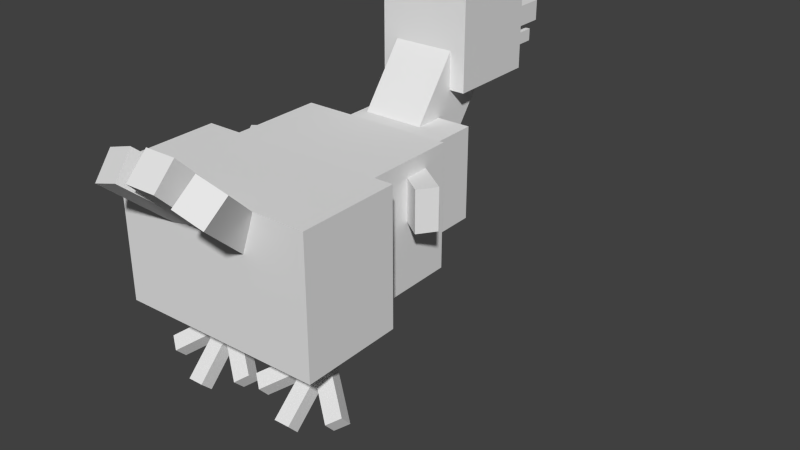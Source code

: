 # Source: swimming_duck.blend  (saved by Blender 2.72.0; exported with 4.5.12 LTS)
import bpy
from mathutils import Matrix  # noqa: F401  (used for matrix-valued properties, if any)

bpy.ops.wm.read_factory_settings(use_empty=True)
scene = bpy.context.scene
scene.name = 'Scene'

# ---- collections
col_collection_1 = bpy.data.collections.new('Collection 1'); scene.collection.children.link(col_collection_1)

# ---- materials (node trees are filled in below, after node groups)
mat_material = bpy.data.materials.new('Material')
mat_material.alpha_threshold = 0.0
mat_material.use_transparent_shadow = False
mat_material.roughness = 0.5
mat_material.line_color = (0.0, 0.0, 0.0, 1.0)

# ---- material node trees

# ---- world
world_world = bpy.data.worlds.new('World'); scene.world = world_world
world_world.color = (0.05088, 0.05088, 0.05088)
world_world.use_sun_shadow = False
world_world.sun_shadow_jitter_overblur = 0.0
world_world.cycles.sampling_method = 'MANUAL'
world_world.cycles.sample_map_resolution = 256

# ---- meshes
me_cube = bpy.data.meshes.new('Cube')
me_cube.from_pydata([(-0.2619, -1.25, 0.08333), (0.2116, -0.8204, 0.08333), (0.534, -0.9783, 0.08333), (0.06047, -1.408, 0.08333), (-0.2619, -1.25, 0.75), (0.2116, -0.8204, 0.75), (0.534, -0.9783, 0.75), (0.06047, -1.408, 0.75), (0.2047, 0.8312, 0.08333), (-0.2587, 1.266, 0.08333), (0.06741, 1.42, 0.08333), (0.5308, 0.9857, 0.08333), (0.2047, 0.8312, 0.75), (-0.2587, 1.266, 0.75), (0.06741, 1.42, 0.75), (0.5308, 0.9857, 0.75), (-2.776, 0.5126, -2.19), (-2.776, 0.7126, -2.19), (-2.563, 0.7126, -2.366), (-2.563, 0.5126, -2.366), (-2.212, 0.5126, -1.717), (-2.212, 0.7126, -1.717), (-1.999, 0.7126, -1.893), (-1.999, 0.5126, -1.893), (-2.555, 1.092, -2.0), (-2.406, 1.234, -1.875), (-2.193, 1.234, -2.051), (-2.343, 1.092, -2.176), (-2.157, 0.7151, -1.666), (-2.007, 0.8565, -1.54), (-1.794, 0.8565, -1.716), (-1.944, 0.7151, -1.842), (-2.344, 0.6124, -1.829), (-2.045, 0.8953, -1.578), (-1.832, 0.8953, -1.754), (-2.131, 0.6124, -2.005), (-2.045, 0.3296, -1.578), (-1.746, 0.6124, -1.327), (-1.533, 0.6124, -1.504), (-1.832, 0.3296, -1.754), (-2.421, -0.02857, -1.899), (-2.571, 0.1128, -2.025), (-2.358, 0.1128, -2.201), (-2.208, -0.02857, -2.076), (-2.023, 0.3486, -1.565), (-2.172, 0.49, -1.69), (-1.959, 0.49, -1.867), (-1.81, 0.3486, -1.741), (-2.202, 0.4433, -1.592), (-2.202, 0.75, -1.592), (-1.918, 0.75, -1.827), (-1.918, 0.4433, -1.827), (-1.356, 0.4433, -0.8824), (-1.356, 0.75, -0.8824), (-1.073, 0.75, -1.117), (-1.073, 0.4433, -1.117), (-2.85, -0.898, -2.061), (-2.85, -0.698, -2.061), (-2.65, -0.698, -2.248), (-2.65, -0.898, -2.248), (-2.252, -0.898, -1.618), (-2.252, -0.698, -1.618), (-2.053, -0.698, -1.804), (-2.053, -0.898, -1.804), (-2.616, -0.3184, -1.883), (-2.457, -0.177, -1.765), (-2.258, -0.177, -1.952), (-2.416, -0.3184, -2.07), (-2.193, -0.6955, -1.569), (-2.035, -0.5541, -1.452), (-1.835, -0.5541, -1.639), (-1.994, -0.6955, -1.756), (-2.392, -0.7982, -1.723), (-2.075, -0.5153, -1.488), (-1.876, -0.5153, -1.675), (-2.193, -0.7982, -1.91), (-2.075, -1.081, -1.488), (-1.759, -0.7982, -1.253), (-1.559, -0.7982, -1.44), (-1.876, -1.081, -1.675), (-2.474, -1.439, -1.789), (-2.633, -1.298, -1.907), (-2.433, -1.298, -2.094), (-2.275, -1.439, -1.976), (-2.052, -1.062, -1.476), (-2.21, -0.9206, -1.593), (-2.011, -0.9206, -1.78), (-1.852, -1.062, -1.663), (-2.233, -0.9673, -1.493), (-2.233, -0.6606, -1.493), (-1.967, -0.6606, -1.742), (-1.967, -0.9673, -1.742), (-1.337, -0.9673, -0.8285), (-1.337, -0.6606, -0.8285), (-1.071, -0.6606, -1.077), (-1.071, -0.9673, -1.077), (3.939, -0.2667, 1.703), (3.939, 0.2667, 1.703), (5.539, 0.2667, 1.703), (5.539, -0.2667, 1.703), (3.939, -0.2667, 2.037), (3.939, 0.2667, 2.037), (5.539, 0.2667, 2.037), (5.539, -0.2667, 2.037), (4.128, -0.2667, 1.396), (4.128, 0.2667, 1.396), (5.328, 0.2667, 1.396), (5.328, -0.2667, 1.396), (4.128, -0.2667, 1.596), (4.128, 0.2667, 1.596), (5.328, 0.2667, 1.596), (5.328, -0.2667, 1.596), (2.07, 0.4957, -0.5945), (2.07, -0.8376, -0.5945), (0.4696, -0.8376, -0.5945), (0.4696, 0.4957, -0.5945), (2.07, 0.4957, 0.9055), (2.07, -0.8376, 0.9055), (0.4696, -0.8376, 0.9055), (0.4696, 0.4957, 0.9055), (-2.659, -0.4063, 0.1845), (-2.723, -0.02931, 0.3428), (-2.31, -0.09315, 0.6964), (-2.246, -0.4702, 0.5381), (-4.093, -0.7977, 1.238), (-4.157, -0.4207, 1.397), (-3.744, -0.4845, 1.75), (-3.68, -0.8615, 1.592), (-2.675, 0.04044, 0.3425), (-2.614, 0.4193, 0.1904), (-2.2, 0.4802, 0.544), (-2.261, 0.1014, 0.6961), (-4.108, 0.4171, 1.406), (-4.046, 0.796, 1.254), (-3.632, 0.8569, 1.608), (-3.693, 0.4781, 1.76), (-2.748, -0.2, 0.3173), (-2.748, 0.2, 0.3173), (-2.324, 0.2, 0.6709), (-2.324, -0.2, 0.6709), (-4.162, -0.2, 1.496), (-4.162, 0.2, 1.496), (-3.738, 0.2, 1.849), (-3.738, -0.2, 1.849), (-0.9877, 1.333, -1.083), (-0.9877, -1.333, -1.083), (-2.988, -1.333, -1.083), (-2.988, 1.333, -1.083), (-0.9877, 1.333, 1.083), (-0.9877, -1.333, 1.083), (-2.988, -1.333, 1.083), (-2.988, 1.333, 1.083), (2.393, -0.6, 1.268), (2.393, 0.6, 1.268), (4.193, 0.6, 1.268), (4.193, -0.6, 1.268), (2.393, -0.6, 2.768), (2.393, 0.6, 2.768), (4.193, 0.6, 2.768), (4.193, -0.6, 2.768), (1.845, 0.4, -0.3745), (1.845, -0.4, -0.3745), (0.8906, -0.4, 0.2312), (0.8906, 0.4, 0.2312), (3.784, 0.4, 1.747), (3.784, -0.4, 1.747), (2.829, -0.4, 2.353), (2.829, 0.4, 2.353), (1.0, 1.0, -1.0), (1.0, -1.0, -1.0), (-1.0, -1.0, -1.0), (-1.0, 1.0, -1.0), (1.0, 1.0, 1.0), (1.0, -1.0, 1.0), (-1.0, -1.0, 1.0), (-1.0, 1.0, 1.0)], [], [(4, 5, 1, 0), (5, 6, 2, 1), (6, 7, 3, 2), (7, 4, 0, 3), (0, 1, 2, 3), (7, 6, 5, 4), (12, 13, 9, 8), (13, 14, 10, 9), (14, 15, 11, 10), (15, 12, 8, 11), (8, 9, 10, 11), (15, 14, 13, 12), (20, 21, 17, 16), (21, 22, 18, 17), (22, 23, 19, 18), (23, 20, 16, 19), (16, 17, 18, 19), (23, 22, 21, 20), (28, 29, 25, 24), (29, 30, 26, 25), (30, 31, 27, 26), (31, 28, 24, 27), (24, 25, 26, 27), (31, 30, 29, 28), (36, 37, 33, 32), (37, 38, 34, 33), (38, 39, 35, 34), (39, 36, 32, 35), (32, 33, 34, 35), (39, 38, 37, 36), (44, 45, 41, 40), (45, 46, 42, 41), (46, 47, 43, 42), (47, 44, 40, 43), (40, 41, 42, 43), (47, 46, 45, 44), (52, 53, 49, 48), (53, 54, 50, 49), (54, 55, 51, 50), (55, 52, 48, 51), (48, 49, 50, 51), (55, 54, 53, 52), (60, 61, 57, 56), (61, 62, 58, 57), (62, 63, 59, 58), (63, 60, 56, 59), (56, 57, 58, 59), (63, 62, 61, 60), (68, 69, 65, 64), (69, 70, 66, 65), (70, 71, 67, 66), (71, 68, 64, 67), (64, 65, 66, 67), (71, 70, 69, 68), (76, 77, 73, 72), (77, 78, 74, 73), (78, 79, 75, 74), (79, 76, 72, 75), (72, 73, 74, 75), (79, 78, 77, 76), (84, 85, 81, 80), (85, 86, 82, 81), (86, 87, 83, 82), (87, 84, 80, 83), (80, 81, 82, 83), (87, 86, 85, 84), (92, 93, 89, 88), (93, 94, 90, 89), (94, 95, 91, 90), (95, 92, 88, 91), (88, 89, 90, 91), (95, 94, 93, 92), (100, 101, 97, 96), (101, 102, 98, 97), (102, 103, 99, 98), (103, 100, 96, 99), (96, 97, 98, 99), (103, 102, 101, 100), (108, 109, 105, 104), (109, 110, 106, 105), (110, 111, 107, 106), (111, 108, 104, 107), (104, 105, 106, 107), (111, 110, 109, 108), (112, 113, 114, 115), (116, 119, 118, 117), (112, 116, 117, 113), (113, 117, 118, 114), (114, 118, 119, 115), (116, 112, 115, 119), (124, 125, 121, 120), (125, 126, 122, 121), (126, 127, 123, 122), (127, 124, 120, 123), (120, 121, 122, 123), (127, 126, 125, 124), (132, 133, 129, 128), (133, 134, 130, 129), (134, 135, 131, 130), (135, 132, 128, 131), (128, 129, 130, 131), (135, 134, 133, 132), (140, 141, 137, 136), (141, 142, 138, 137), (142, 143, 139, 138), (143, 140, 136, 139), (136, 137, 138, 139), (143, 142, 141, 140), (144, 145, 146, 147), (148, 151, 150, 149), (144, 148, 149, 145), (145, 149, 150, 146), (146, 150, 151, 147), (148, 144, 147, 151), (156, 157, 153, 152), (157, 158, 154, 153), (158, 159, 155, 154), (159, 156, 152, 155), (152, 153, 154, 155), (159, 158, 157, 156), (160, 161, 162, 163), (164, 167, 166, 165), (160, 164, 165, 161), (161, 165, 166, 162), (162, 166, 167, 163), (164, 160, 163, 167), (168, 169, 170, 171), (172, 175, 174, 173), (168, 172, 173, 169), (169, 173, 174, 170), (170, 174, 175, 171), (172, 168, 171, 175)])
_uv = me_cube.uv_layers.new(name='UVMap')
_uv.uv.foreach_set('vector', [0.3798, 0.9582, 0.3798, 0.9167, 0.4383, 0.9167, 0.4382, 0.9582, 0.3798, 0.9167, 0.3798, 0.8885, 0.4383, 0.8885, 0.4383, 0.9167, 0.8002, 0.2101, 0.8002, 0.1686, 0.8586, 0.1686, 0.8587, 0.2101, 0.8002, 0.1686, 0.8002, 0.1403, 0.8586, 0.1403, 0.8586, 0.1686, 0.2045, 0.9736, 0.2045, 0.9176, 0.2337, 0.906, 0.2337, 0.962, 0.2045, 0.5756, 0.2045, 0.6316, 0.1753, 0.6201, 0.1753, 0.5641, 0.4967, 0.917, 0.4967, 0.9577, 0.4383, 0.9577, 0.4383, 0.917, 0.5113, 0.9659, 0.5113, 0.9373, 0.5697, 0.9373, 0.5697, 0.9659, 0.5113, 0.9373, 0.5113, 0.8967, 0.5697, 0.8967, 0.5697, 0.9373, 0.4967, 0.8885, 0.4967, 0.917, 0.4383, 0.917, 0.4383, 0.8885, 0.6285, 0.9082, 0.6285, 0.9639, 0.5991, 0.9523, 0.5991, 0.8967, 0.5991, 0.8967, 0.5991, 0.9523, 0.5697, 0.9639, 0.5697, 0.9082, 0.9442, 0.2137, 0.9267, 0.2137, 0.9267, 0.1669, 0.9442, 0.1669, 0.9679, 0.2382, 0.9917, 0.2338, 0.9917, 0.2983, 0.9679, 0.3027, 0.9267, 0.2333, 0.9092, 0.2333, 0.9092, 0.1864, 0.9267, 0.1864, 0.9917, 0.3716, 0.9679, 0.3672, 0.9679, 0.3027, 0.9917, 0.3071, 0.9092, 0.1669, 0.9267, 0.1669, 0.9267, 0.1864, 0.9092, 0.1864, 0.9442, 0.2333, 0.9267, 0.2333, 0.9267, 0.2137, 0.9442, 0.2137, 0.3389, 0.9414, 0.3565, 0.9413, 0.3565, 0.9881, 0.3389, 0.9882, 0.7385, 0.9864, 0.7147, 0.9908, 0.7147, 0.9452, 0.7385, 0.9408, 0.374, 0.9882, 0.3565, 0.9881, 0.3565, 0.9413, 0.374, 0.9414, 0.7623, 0.9737, 0.7385, 0.9693, 0.7385, 0.9237, 0.7623, 0.9281, 0.7385, 0.9237, 0.7385, 0.9408, 0.7147, 0.9452, 0.7147, 0.9281, 0.7623, 0.9737, 0.7623, 0.9908, 0.7385, 0.9864, 0.7385, 0.9693, 0.8628, 0.4521, 0.8628, 0.4872, 0.8277, 0.4872, 0.8277, 0.4521, 0.129, 0.9744, 0.1052, 0.9788, 0.1052, 0.9446, 0.129, 0.9402, 0.8937, 0.1749, 0.8937, 0.21, 0.8587, 0.2101, 0.8587, 0.175, 0.2575, 0.9446, 0.2337, 0.9402, 0.2337, 0.906, 0.2575, 0.9104, 0.129, 0.906, 0.129, 0.9402, 0.1052, 0.9446, 0.1052, 0.9104, 0.2575, 0.9446, 0.2575, 0.9788, 0.2337, 0.9744, 0.2337, 0.9402, 0.0954, 0.9791, 0.07785, 0.9791, 0.07785, 0.9323, 0.0954, 0.9323, 0.9959, 0.7911, 0.9721, 0.7954, 0.9721, 0.7498, 0.9959, 0.7455, 0.3214, 0.9414, 0.3389, 0.9413, 0.3389, 0.9881, 0.3214, 0.9882, 0.9959, 0.7455, 0.9721, 0.7411, 0.9721, 0.6955, 0.9959, 0.6999, 0.9721, 0.6955, 0.9721, 0.6784, 0.9959, 0.6828, 0.9959, 0.6999, 0.9721, 0.8126, 0.9721, 0.7954, 0.9959, 0.7911, 0.9959, 0.8082, 0.9588, 0.8727, 0.9856, 0.8727, 0.9856, 0.943, 0.9588, 0.943, 0.9126, 0.9423, 0.8808, 0.9481, 0.8808, 0.8513, 0.9126, 0.8455, 0.9897, 0.4957, 0.9628, 0.4957, 0.9628, 0.4255, 0.9897, 0.4255, 0.1968, 0.9316, 0.1651, 0.9258, 0.1651, 0.829, 0.1968, 0.8348, 0.9628, 0.3994, 0.9897, 0.3994, 0.9897, 0.4255, 0.9628, 0.4255, 0.9588, 0.8467, 0.9856, 0.8467, 0.9856, 0.8727, 0.9588, 0.8727, 0.9825, 0.01845, 1.0, 0.01845, 1.0, 0.06839, 0.9825, 0.06839, 0.6911, 0.9889, 0.6675, 0.9932, 0.6675, 0.928, 0.6911, 0.9237, 0.875, 0.992, 0.8574, 0.992, 0.8574, 0.9421, 0.875, 0.9421, 0.6911, 0.9237, 0.7147, 0.928, 0.7147, 0.9932, 0.6911, 0.9889, 0.8574, 0.9236, 0.875, 0.9236, 0.875, 0.9421, 0.8574, 0.9421, 0.9825, 3.136e-08, 1.0, 0.0, 1.0, 0.01845, 0.9825, 0.01845, 0.8628, 0.4533, 0.8809, 0.4521, 0.8809, 0.5005, 0.8628, 0.5017, 0.9977, 0.6342, 0.9741, 0.6385, 0.9741, 0.5923, 0.9977, 0.5881, 0.05976, 0.9323, 0.07785, 0.9335, 0.07785, 0.9819, 0.05976, 0.9807, 0.9977, 0.5535, 0.9741, 0.5492, 0.9741, 0.503, 0.9977, 0.5073, 0.9977, 0.5708, 0.9977, 0.5881, 0.9741, 0.5923, 0.9741, 0.5751, 0.9977, 0.5535, 0.9977, 0.5708, 0.9741, 0.5665, 0.9741, 0.5492, 0.5548, 0.1777, 0.591, 0.1754, 0.591, 0.2116, 0.5548, 0.214, 0.3047, 0.9752, 0.2811, 0.9795, 0.2811, 0.9449, 0.3047, 0.9406, 0.591, 0.214, 0.591, 0.1777, 0.6272, 0.1754, 0.6272, 0.2116, 0.2811, 0.9449, 0.2575, 0.9406, 0.2576, 0.906, 0.2811, 0.9103, 0.3047, 0.906, 0.3047, 0.9406, 0.2811, 0.9449, 0.2811, 0.9103, 0.2811, 0.9449, 0.2811, 0.9795, 0.2576, 0.9752, 0.2575, 0.9406, 0.04166, 0.9323, 0.05976, 0.9335, 0.05976, 0.9819, 0.04166, 0.9807, 0.02356, 0.9784, 0.0, 0.9827, 3.803e-06, 0.9366, 0.02356, 0.9323, 0.02356, 0.9335, 0.04166, 0.9323, 0.04166, 0.9807, 0.02356, 0.9819, 0.1886, 0.9993, 0.1651, 0.995, 0.1651, 0.9489, 0.1886, 0.9532, 0.1651, 0.9489, 0.1651, 0.9316, 0.1886, 0.9359, 0.1886, 0.9532, 3.772e-06, 1.0, 0.0, 0.9827, 0.02356, 0.9784, 0.02356, 0.9957, 0.9825, 0.07491, 0.9556, 0.07491, 0.9556, 4.181e-08, 0.9825, 0.0, 0.9314, 0.4051, 0.9628, 0.3994, 0.9628, 0.4972, 0.9314, 0.503, 0.9825, 0.199, 0.9556, 0.199, 0.9556, 0.1241, 0.9825, 0.1241, 0.9273, 0.8467, 0.9588, 0.8524, 0.9588, 0.9502, 0.9273, 0.9445, 0.9556, 0.09951, 0.9825, 0.09951, 0.9825, 0.1241, 0.9556, 0.1241, 0.9825, 0.09951, 0.9556, 0.09951, 0.9556, 0.07491, 0.9825, 0.07491, 0.1753, 0.4209, 0.1753, 0.3741, 0.2045, 0.3741, 0.2045, 0.4209, 0.1753, 0.5641, 0.1753, 0.4238, 0.2045, 0.4238, 0.2045, 0.5641, 0.6272, 0.2221, 0.6272, 0.1754, 0.6564, 0.1754, 0.6564, 0.2221, 0.2045, 0.2338, 0.2045, 0.3741, 0.1753, 0.3741, 0.1753, 0.2338, 0.8107, 0.8184, 0.8574, 0.8184, 0.8574, 0.9584, 0.8107, 0.9584, 0.764, 0.8184, 0.8107, 0.8184, 0.8107, 0.9584, 0.764, 0.9584, 0.9588, 0.9898, 0.9588, 0.943, 0.9763, 0.943, 0.9763, 0.9898, 0.1052, 0.906, 0.1052, 0.8008, 0.1227, 0.8008, 0.1227, 0.906, 0.9763, 0.9898, 0.9763, 0.943, 0.9938, 0.943, 0.9938, 0.9898, 0.875, 0.8184, 0.875, 0.9236, 0.8574, 0.9236, 0.8574, 0.8184, 0.7143, 0.8187, 0.761, 0.8187, 0.761, 0.9237, 0.7143, 0.9237, 0.7143, 0.9237, 0.6675, 0.9237, 0.6675, 0.8187, 0.7143, 0.8187, 0.6281, 0.8967, 0.5113, 0.8967, 0.5113, 0.7567, 0.6281, 0.7567, 0.8808, 0.6784, 0.8808, 0.8184, 0.764, 0.8184, 0.764, 0.6784, 0.3798, 0.8885, 0.3798, 0.7569, 0.4967, 0.7569, 0.4967, 0.8885, 0.764, 0.8187, 0.6325, 0.8187, 0.6325, 0.6784, 0.764, 0.6784, 0.2045, 0.906, 0.2045, 0.7745, 0.3214, 0.7745, 0.3214, 0.906, 0.8616, 0.1403, 0.7301, 0.1403, 0.7301, 6.01e-08, 0.8616, 0.0, 0.9314, 0.503, 0.8978, 0.5008, 0.8978, 0.3653, 0.9314, 0.3675, 0.9092, 0.0, 0.9556, 0.01084, 0.9556, 0.1669, 0.9092, 0.156, 0.1651, 0.9645, 0.1315, 0.9666, 0.1315, 0.8311, 0.1651, 0.829, 0.3214, 0.7853, 0.3678, 0.7745, 0.3678, 0.9305, 0.3214, 0.9413, 0.7179, 0.1754, 0.7179, 0.2112, 0.6871, 0.218, 0.6871, 0.1822, 0.6871, 0.1822, 0.6871, 0.218, 0.6564, 0.2112, 0.6564, 0.1754, 0.9383, 0.6784, 0.9721, 0.679, 0.9611, 0.8136, 0.9273, 0.813, 0.8829, 0.503, 0.9294, 0.5137, 0.9294, 0.6701, 0.8829, 0.6595, 0.9294, 0.5367, 0.9632, 0.5361, 0.9741, 0.6707, 0.9403, 0.6713, 0.8808, 0.6891, 0.9273, 0.6784, 0.9273, 0.8348, 0.8808, 0.8455, 0.9273, 0.813, 0.9611, 0.8136, 0.9721, 0.8467, 0.9383, 0.846, 0.9632, 0.5361, 0.9294, 0.5367, 0.9403, 0.5037, 0.9741, 0.503, 0.9328, 0.2338, 0.9679, 0.2338, 0.9679, 0.3638, 0.9328, 0.3638, 0.8829, 0.6732, 0.8353, 0.6644, 0.8353, 0.503, 0.8829, 0.5118, 0.6325, 0.8539, 0.6675, 0.8539, 0.6675, 0.9839, 0.6325, 0.9839, 0.8616, 0.008732, 0.9092, 0.0, 0.9092, 0.1614, 0.8616, 0.1701, 0.9328, 0.3638, 0.9679, 0.3638, 0.9679, 0.3991, 0.9328, 0.3991, 0.6675, 0.8539, 0.6325, 0.8539, 0.6325, 0.8187, 0.6675, 0.8187, 0.5548, 2.09e-08, 0.5548, 0.2338, 0.3798, 0.2338, 0.3798, 0.0, 0.175, 0.4676, 0.0, 0.4676, 6.269e-08, 0.2338, 0.175, 0.2338, 0.1899, 0.0, 0.3798, 4.181e-08, 0.3798, 0.2338, 0.1899, 0.2338, 0.3798, 0.4238, 0.3798, 0.2338, 0.5551, 0.2338, 0.5551, 0.4238, 0.1899, 0.2338, 2.09e-08, 0.2338, 0.0, 7.316e-08, 0.1899, 0.0, 0.3798, 0.2338, 0.3798, 0.4238, 0.2045, 0.4238, 0.2045, 0.2338, 0.9328, 0.3653, 0.8277, 0.3653, 0.8277, 0.2338, 0.9328, 0.2338, 0.1315, 0.643, 0.1315, 0.8008, 0.0, 0.8008, 2.09e-08, 0.643, 0.0, 0.8008, 0.1052, 0.8008, 0.1052, 0.9323, 2.09e-08, 0.9323, 0.5113, 0.5991, 0.5113, 0.7569, 0.3798, 0.7569, 0.3798, 0.5991, 0.7301, 0.503, 0.8353, 0.503, 0.8353, 0.6606, 0.7301, 0.6606, 0.6165, 0.7567, 0.5113, 0.7567, 0.5113, 0.5991, 0.6165, 0.5991, 0.7301, 0.1403, 0.8002, 0.1403, 0.8002, 0.2271, 0.7301, 0.2271, 0.8978, 0.3653, 0.8978, 0.4521, 0.8277, 0.4521, 0.8277, 0.3653, 0.2016, 0.643, 0.2016, 0.829, 0.1315, 0.829, 0.1315, 0.643, 0.8277, 0.2511, 0.8277, 0.503, 0.7301, 0.4858, 0.7301, 0.2338, 0.5624, 0.5952, 0.5624, 0.4092, 0.6325, 0.4092, 0.6325, 0.5952, 0.7301, 0.4092, 0.7301, 0.6611, 0.6325, 0.6784, 0.6325, 0.4264, 0.3795, 0.5991, 0.3795, 0.7745, 0.2045, 0.7745, 0.2045, 0.5991, 0.7301, 0.4092, 0.5551, 0.4092, 0.5551, 0.2338, 0.7301, 0.2338, 0.3798, 0.4238, 0.3798, 0.5991, 0.2045, 0.5991, 0.2045, 0.4238, 1.045e-08, 0.643, 0.0, 0.4676, 0.1753, 0.4676, 0.1753, 0.643, 0.5551, 0.5991, 0.3798, 0.5991, 0.3798, 0.4238, 0.5551, 0.4238, 0.7301, 0.0, 0.7301, 0.1754, 0.5548, 0.1754, 0.5548, 2.09e-08])
me_cube.materials.append(mat_material)
me_cube.use_remesh_preserve_volume = False
me_cube.use_remesh_preserve_attributes = False
me_cube.use_mirror_vertex_groups = False
me_cube.update()
arm_armature_001 = bpy.data.armatures.new('Armature.001')  # bones are not reproduced

# ---- objects
ob_armature = bpy.data.objects.new('Armature', arm_armature_001)
ob_cube = bpy.data.objects.new('Cube', me_cube)

# ---- transforms, parenting, visibility, modifiers, constraints
ob_armature.location = (-0.02299, 1.997, 0.9805)
ob_armature.rotation_euler = (0.0, 0.0, 1.571)
ob_armature.scale = (1.0, 1.0, 1.058)
ob_armature.show_in_front = True
ob_armature.lineart.crease_threshold = 0.0
ob_cube.parent = ob_armature
ob_cube.matrix_parent_inverse = Matrix(((-4.371e-08, 1.0, 0.0, -1.997), (-1.0, -4.377e-08, 0.0, -0.02299), (0.0, 2.98e-08, 0.945, -0.9266), (0.0, 0.0, 0.0, 1.0)))
ob_cube.location = (0.1174, -0.1229, 0.7423)
ob_cube.rotation_euler = (-1.653e-07, -1.537e-07, 1.595)
ob_cube.scale = (1.0, 1.5, 1.2)
ob_cube.lock_rotations_4d = False
ob_cube.empty_display_type = 'ARROWS'
ob_cube.lineart.crease_threshold = 0.0
_vg = ob_cube.vertex_groups.new(name='Bone')
for _i, _w in zip([160, 161, 162, 163], [0.7816, 0.7636, 0.09922, 0.02202]): _vg.add([_i], _w, 'REPLACE')
_vg = ob_cube.vertex_groups.new(name='Bone.007')
for _i, _w in zip([165, 166, 167], [0.01152, 0.236, 0.238]): _vg.add([_i], _w, 'REPLACE')
_vg = ob_cube.vertex_groups.new(name='Bone.008')
for _i, _w in zip([152, 153, 154, 155, 156, 157, 158, 159, 165, 166, 167], [1.0, 1.0, 1.0, 1.0, 1.0, 1.0, 1.0, 1.0, 0.01152, 0.236, 0.238]): _vg.add([_i], _w, 'REPLACE')
_vg = ob_cube.vertex_groups.new(name='Bone.001')
for _i, _w in zip([112, 113, 115, 116, 117, 119], [0.3308, 0.1289, 0.6271, 0.1506, 0.08715, 0.0384]): _vg.add([_i], _w, 'REPLACE')
_vg = ob_cube.vertex_groups.new(name='Bone.002')
for _i, _w in zip([144, 171], [0.4278, 0.4766]): _vg.add([_i], _w, 'REPLACE')
_vg = ob_cube.vertex_groups.new(name='Bone.006')
for _i, _w in zip([16, 17, 18, 19, 20, 21, 22, 23, 24, 25, 26, 27, 28, 29, 30, 31, 32, 33, 34, 35, 36, 37, 38, 39, 40, 41, 42, 43, 44, 45, 46, 47, 48, 49, 50, 51, 52, 53, 54, 55, 144, 171], [1.0, 1.0, 1.0, 1.0, 1.0, 1.0, 1.0, 1.0, 1.0, 1.0, 1.0, 1.0, 1.0, 1.0, 1.0, 1.0, 1.0, 1.0, 1.0, 1.0, 1.0, 1.0, 1.0, 1.0, 1.0, 1.0, 1.0, 1.0, 1.0, 1.0, 1.0, 1.0, 1.0, 1.0, 1.0, 1.0, 1.0, 1.0, 1.0, 1.0, 0.4278, 0.4766]): _vg.add([_i], _w, 'REPLACE')
_vg = ob_cube.vertex_groups.new(name='Bone.004')
for _i, _w in zip([170], [0.4882]): _vg.add([_i], _w, 'REPLACE')
_vg = ob_cube.vertex_groups.new(name='Bone.005')
for _i, _w in zip([56, 57, 58, 59, 60, 61, 62, 63, 64, 65, 66, 67, 68, 69, 70, 71, 72, 73, 74, 75, 76, 77, 78, 79, 80, 81, 82, 83, 84, 85, 86, 87, 88, 89, 90, 91, 92, 93, 94, 95, 145, 170], [1.0, 1.0, 1.0, 1.0, 1.0, 1.0, 1.0, 1.0, 1.0, 1.0, 1.0, 1.0, 1.0, 1.0, 1.0, 1.0, 1.0, 1.0, 1.0, 1.0, 1.0, 1.0, 1.0, 1.0, 1.0, 1.0, 1.0, 1.0, 1.0, 1.0, 1.0, 1.0, 1.0, 1.0, 1.0, 1.0, 1.0, 1.0, 1.0, 1.0, 0.9067, 0.4882]): _vg.add([_i], _w, 'REPLACE')
_vg = ob_cube.vertex_groups.new(name='Bone.009')
for _i, _w in zip([0, 1, 2, 3, 4, 5, 6, 7, 112, 113, 114, 115, 116, 117, 118, 119, 160, 161, 162, 163], [0.1064, 0.6818, 0.3007, 0.08063, 0.0639, 0.8927, 0.8407, 0.07414, 0.139, 0.2092, 0.01646, 0.0222, 0.2017, 0.4778, 0.9015, 0.05675, 0.003203, 0.1389, 0.7479, 0.01333]): _vg.add([_i], _w, 'REPLACE')
_vg = ob_cube.vertex_groups.new(name='Bone.003')
for _i, _w in zip([8, 9, 10, 11, 12, 13, 14, 15, 112, 113, 115, 116, 117, 118, 119, 160, 161, 162, 163, 172, 173], [0.2204, 0.04758, 0.0695, 0.6571, 0.6556, 0.08549, 0.0466, 0.2112, 0.2693, 0.1453, 0.1741, 0.4878, 0.2003, 0.03193, 0.8775, 0.1512, 0.04741, 0.1203, 0.921, 0.8641, 0.2035]): _vg.add([_i], _w, 'REPLACE')
_vg = ob_cube.vertex_groups.new(name='Bone.016')
for _i, _w in zip([96, 97, 98, 99, 100, 101, 102, 103, 161, 164, 165, 166, 167], [0.7556, 0.2536, 0.0154, 0.1621, 0.2885, 0.7735, 0.04831, 0.1418, 0.0138, 0.07369, 0.7776, 0.2734, 0.2417]): _vg.add([_i], _w, 'REPLACE')
_vg = ob_cube.vertex_groups.new(name='Bone.019')
for _i, _w in zip([96, 97, 98, 99, 100, 101, 102, 103], [0.2444, 0.7464, 0.9673, 0.8379, 0.7115, 0.2265, 0.9508, 0.8582]): _vg.add([_i], _w, 'REPLACE')
_vg = ob_cube.vertex_groups.new(name='Bone.017')
for _i, _w in zip([104, 105, 108, 109, 160, 164, 165, 166, 167], [0.02475, 0.362, 0.003145, 0.1154, 0.01035, 0.8707, 0.1341, 0.2429, 0.2729]): _vg.add([_i], _w, 'REPLACE')
_vg = ob_cube.vertex_groups.new(name='Bone.018')
for _i, _w in zip([104, 105, 106, 107, 108, 109, 110, 111], [0.9626, 0.638, 0.9828, 0.9956, 0.9734, 0.8846, 0.9878, 0.9967]): _vg.add([_i], _w, 'REPLACE')
_vg = ob_cube.vertex_groups.new(name='Bone.010')
for _i, _w in zip([120, 121, 122, 123, 128, 129, 130, 131, 136, 137, 138, 139, 142, 143], [0.8842, 0.9698, 0.9682, 0.9183, 0.8136, 0.7942, 0.8822, 0.9431, 0.9662, 0.9075, 0.9722, 0.9841, 0.002859, 0.01313]): _vg.add([_i], _w, 'REPLACE')
_vg = ob_cube.vertex_groups.new(name='Bone.011')
for _i, _w in zip([136, 137, 138, 140, 141, 142, 143], [0.01763, 0.09247, 0.005628, 0.9814, 0.9831, 0.9736, 0.9684]): _vg.add([_i], _w, 'REPLACE')
_vg = ob_cube.vertex_groups.new(name='Bone.012')
for _i, _w in zip([128, 129, 130, 131, 132, 133, 134, 135], [0.1864, 0.2058, 0.1178, 0.05691, 0.9817, 0.9812, 0.984, 0.9774]): _vg.add([_i], _w, 'REPLACE')
_vg = ob_cube.vertex_groups.new(name='Bone.013')
for _i, _w in zip([120, 121, 122, 123, 124, 125, 126, 127], [0.1158, 0.01044, 0.01357, 0.08168, 0.981, 0.9778, 0.9791, 0.9804]): _vg.add([_i], _w, 'REPLACE')
_vg = ob_cube.vertex_groups.new(name='Bone.015')
for _i, _w in zip([8, 9, 10, 11, 12, 13, 14, 15], [0.7796, 0.9512, 0.9305, 0.3429, 0.3444, 0.9145, 0.9517, 0.7888]): _vg.add([_i], _w, 'REPLACE')
_vg = ob_cube.vertex_groups.new(name='Bone.014')
for _i, _w in zip([0, 1, 2, 3, 4, 5, 6, 7], [0.8936, 0.3182, 0.6993, 0.9194, 0.9361, 0.1073, 0.1593, 0.9259]): _vg.add([_i], _w, 'REPLACE')
_vg = ob_cube.vertex_groups.new(name='Bone.021')
for _i, _w in zip([144, 147, 151], [0.07023, 0.9909, 0.1285]): _vg.add([_i], _w, 'REPLACE')
_vg = ob_cube.vertex_groups.new(name='Bone.020')
for _i, _w in zip([145, 146, 150, 151], [0.04132, 0.9961, 0.7429, 0.04606]): _vg.add([_i], _w, 'REPLACE')
_vg = ob_cube.vertex_groups.new(name='Bone.022')
for _i, _w in zip([112, 113, 114, 115, 116, 117, 118, 169, 173], [0.2609, 0.5167, 0.9371, 0.1628, 0.16, 0.2348, 0.05087, 0.997, 0.336]): _vg.add([_i], _w, 'REPLACE')
_vg = ob_cube.vertex_groups.new(name='Bone.023')
for _i, _w in zip([168, 172], [0.9974, 0.04647]): _vg.add([_i], _w, 'REPLACE')
_vg = ob_cube.vertex_groups.new(name='Bone.024')
for _i, _w in zip([144, 148, 150, 151, 172, 175], [0.04938, 0.9984, 0.05453, 0.8102, 0.06035, 0.9634]): _vg.add([_i], _w, 'REPLACE')
_vg = ob_cube.vertex_groups.new(name='Bone.025')
for _i, _w in zip([145, 149, 150, 173, 174], [0.01398, 0.998, 0.1933, 0.4301, 0.987]): _vg.add([_i], _w, 'REPLACE')
_m = ob_cube.modifiers.new('Armature', 'ARMATURE')
_m.object = ob_armature

# ---- collection membership
col_collection_1.objects.link(ob_armature)
col_collection_1.objects.link(ob_cube)

# ---- scene / render settings (as saved in the file)
scene.frame_start = 1; scene.frame_end = 160; scene.frame_set(155)
scene.render.engine = 'BLENDER_EEVEE_NEXT'
scene.render.resolution_percentage = 50
scene.render.dither_intensity = 0.0
scene.cycles.use_denoising = False
scene.cycles.samples = 10
scene.cycles.sampling_pattern = 'TABULATED_SOBOL'
scene.cycles.light_sampling_threshold = 0.0
scene.cycles.use_adaptive_sampling = False
scene.cycles.use_light_tree = False
scene.cycles.blur_glossy = 0.0
scene.cycles.pixel_filter_type = 'GAUSSIAN'
scene.cycles.sample_clamp_indirect = 0.0
scene.view_settings.view_transform = 'Standard'
bpy.context.view_layer.update()

# ---- added for rendering (the .blend has no active camera and no usable light): camera, sun
cam_auto = bpy.data.cameras.new('AutoCamera')
cam_auto.lens = 50.0
cam_auto.sensor_width = 36.0
cam_auto.clip_end = 1000.0
ob_auto_camera = bpy.data.objects.new('AutoCamera', cam_auto)
scene.collection.objects.link(ob_auto_camera)
ob_auto_camera.location = (12.0446, -12.7717, 9.19823)
ob_auto_camera.rotation_euler = (1.09748, -7.21219e-08, 0.694738)
scene.camera = ob_auto_camera
light_auto_sun = bpy.data.lights.new('AutoSun', 'SUN')
light_auto_sun.energy = 3.0
light_auto_sun.angle = 0.0523599
ob_auto_sun = bpy.data.objects.new('AutoSun', light_auto_sun)
scene.collection.objects.link(ob_auto_sun)
ob_auto_sun.rotation_euler = (0.872665, 0.174533, 0.523599)
bpy.context.view_layer.update()
